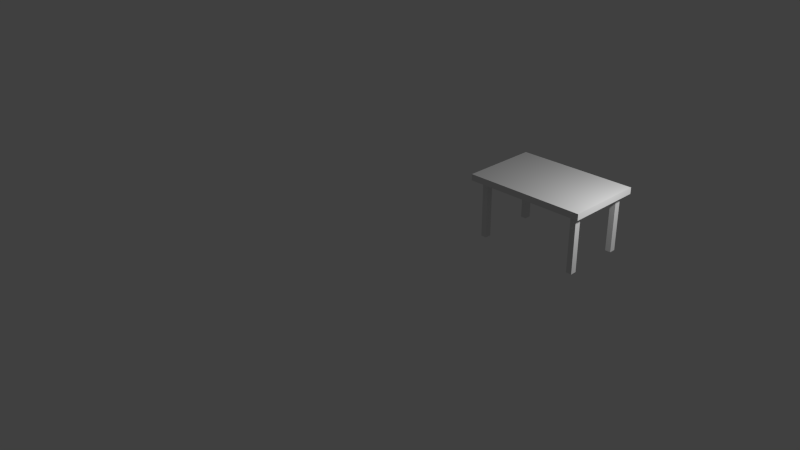 # Source: Desk.blend  (saved by Blender 2.78.0; exported with 4.5.12 LTS)
import bpy
from mathutils import Matrix  # noqa: F401  (used for matrix-valued properties, if any)

bpy.ops.wm.read_factory_settings(use_empty=True)
scene = bpy.context.scene
scene.name = 'Scene'

# ---- collections
col_collection_1 = bpy.data.collections.new('Collection 1'); scene.collection.children.link(col_collection_1)

# ---- materials (node trees are filled in below, after node groups)
mat_material_001 = bpy.data.materials.new('Material.001')
mat_material_001.alpha_threshold = 0.0
mat_material_001.use_transparent_shadow = False
mat_material_001.roughness = 0.5
mat_material_001.line_color = (0.0, 0.0, 0.0, 1.0)
mat_material = bpy.data.materials.new('Material')
mat_material.alpha_threshold = 0.0
mat_material.use_transparent_shadow = False
mat_material.roughness = 0.5
mat_material.line_color = (0.0, 0.0, 0.0, 1.0)
mat_material_002 = bpy.data.materials.new('Material.002')
mat_material_002.alpha_threshold = 0.0
mat_material_002.use_transparent_shadow = False
mat_material_002.roughness = 0.5
mat_material_002.line_color = (0.0, 0.0, 0.0, 1.0)
mat_material_003 = bpy.data.materials.new('Material.003')
mat_material_003.alpha_threshold = 0.0
mat_material_003.use_transparent_shadow = False
mat_material_003.roughness = 0.5
mat_material_003.line_color = (0.0, 0.0, 0.0, 1.0)

# ---- material node trees

# ---- world
world_world = bpy.data.worlds.new('World'); scene.world = world_world
world_world.color = (0.05088, 0.05088, 0.05088)
world_world.use_sun_shadow = False
world_world.sun_shadow_jitter_overblur = 0.0
world_world.cycles.sampling_method = 'NONE'
world_world.cycles.sample_map_resolution = 256

# ---- cameras
cam_camera = bpy.data.cameras.new('Camera')
cam_camera.clip_end = 100.0
cam_camera.lens = 35.0
cam_camera.sensor_width = 32.0
cam_camera.sensor_height = 18.0
cam_camera.ortho_scale = 7.314
cam_camera.dof.focus_distance = 0.0
cam_camera.dof.aperture_fstop = 128.0

# ---- lights
light_lamp = bpy.data.lights.new('Lamp', 'POINT')
light_lamp.transmission_factor = 0.0
light_lamp.cutoff_distance = 30.0
light_lamp.energy = 100.0
light_lamp.shadow_buffer_clip_start = 1.001
light_lamp.shadow_soft_size = 0.1
light_lamp.shadow_maximum_resolution = 0.006
light_lamp.use_absolute_resolution = True
light_lamp.cycles.use_multiple_importance_sampling = False

# ---- meshes
me_cube_001 = bpy.data.meshes.new('Cube.001')
me_cube_001.from_pydata([(-3.718, -3.388, 0.8184), (-3.718, -3.388, 1.017), (-3.718, 21.36, 0.8184), (-3.718, 21.36, 1.017), (39.13, -3.388, 0.8184), (39.13, -3.388, 1.017), (39.13, 21.36, 0.8184), (39.13, 21.36, 1.017), (1.0, 19.74, -1.0), (1.0, 17.74, -1.0), (-1.0, 17.74, -1.0), (-1.0, 19.74, -1.0), (1.0, 19.74, 1.0), (1.0, 17.74, 1.0), (-1.0, 17.74, 1.0), (-1.0, 19.74, 1.0), (1.0, 1.0, -1.0), (1.0, -1.0, -1.0), (-1.0, -1.0, -1.0), (-1.0, 1.0, -1.0), (1.0, 1.0, 1.0), (1.0, -1.0, 1.0), (-1.0, -1.0, 1.0), (-1.0, 1.0, 1.0), (36.67, 19.74, -1.0), (36.67, 17.74, -1.0), (34.67, 17.74, -1.0), (34.67, 19.74, -1.0), (36.67, 19.74, 1.0), (36.67, 17.74, 1.0), (34.67, 17.74, 1.0), (34.67, 19.74, 1.0), (36.67, 1.0, -1.0), (36.67, -1.0, -1.0), (34.67, -1.0, -1.0), (34.67, 1.0, -1.0), (36.67, 1.0, 1.0), (36.67, -1.0, 1.0), (34.67, -1.0, 1.0), (34.67, 1.0, 1.0)], [], [(1, 3, 2, 0), (3, 7, 6, 2), (7, 5, 4, 6), (5, 1, 0, 4), (0, 2, 6, 4), (5, 7, 3, 1), (8, 9, 10, 11), (12, 15, 14, 13), (8, 12, 13, 9), (9, 13, 14, 10), (10, 14, 15, 11), (12, 8, 11, 15), (16, 17, 18, 19), (20, 23, 22, 21), (16, 20, 21, 17), (17, 21, 22, 18), (18, 22, 23, 19), (20, 16, 19, 23), (24, 25, 26, 27), (28, 31, 30, 29), (24, 28, 29, 25), (25, 29, 30, 26), (26, 30, 31, 27), (28, 24, 27, 31), (32, 33, 34, 35), (36, 39, 38, 37), (32, 36, 37, 33), (33, 37, 38, 34), (34, 38, 39, 35), (36, 32, 35, 39)])
me_cube_001.polygons.foreach_set('material_index', [0, 0, 0, 0, 0, 0, 1, 1, 1, 1, 1, 1, 0, 0, 0, 0, 0, 0, 2, 2, 2, 2, 2, 2, 3, 3, 3, 3, 3, 3])
me_cube_001.materials.append(mat_material_001)
me_cube_001.materials.append(mat_material)
me_cube_001.materials.append(mat_material_002)
me_cube_001.materials.append(mat_material_003)
me_cube_001.use_remesh_preserve_volume = False
me_cube_001.use_remesh_preserve_attributes = False
me_cube_001.use_mirror_vertex_groups = False
me_cube_001.update()

# ---- objects
ob_lamp = bpy.data.objects.new('Lamp', light_lamp)
ob_camera = bpy.data.objects.new('Camera', cam_camera)
ob_cube_001 = bpy.data.objects.new('Cube.001', me_cube_001)

# ---- transforms, parenting, visibility, modifiers, constraints
ob_lamp.location = (2.089, 0.3895, 2.284)
ob_lamp.rotation_euler = (0.6503, 0.05522, 1.866)
ob_lamp.scale = (0.4793, 0.4793, 0.4793)
ob_lamp.lock_rotations_4d = False
ob_lamp.empty_display_type = 'ARROWS'
ob_lamp.color = (0.0, 0.0, 0.0, 0.0)
ob_lamp.lineart.crease_threshold = 0.0
ob_camera.location = (6.033, -7.538, 5.344)
ob_camera.rotation_euler = (1.109, 0.01082, 0.8149)
ob_camera.lock_rotations_4d = False
ob_camera.empty_display_type = 'ARROWS'
ob_camera.color = (0.0, 0.0, 0.0, 0.0)
ob_camera.display_type = 'WIRE'
ob_camera.lineart.crease_threshold = 0.0
ob_cube_001.location = (-0.4586, 0.004973, 0.6787)
ob_cube_001.scale = (0.03718, 0.04186, 0.4198)
ob_cube_001.lock_rotations_4d = False
ob_cube_001.empty_display_type = 'ARROWS'
ob_cube_001.lineart.crease_threshold = 0.0

# ---- collection membership
col_collection_1.objects.link(ob_lamp)
col_collection_1.objects.link(ob_camera)
col_collection_1.objects.link(ob_cube_001)

# ---- scene / render settings (as saved in the file)
scene.camera = ob_camera
scene.frame_start = 1; scene.frame_end = 250; scene.frame_set(1)
scene.render.engine = 'BLENDER_EEVEE_NEXT'
scene.render.resolution_percentage = 50
scene.render.dither_intensity = 0.0
scene.cycles.use_denoising = False
scene.cycles.samples = 10
scene.cycles.sampling_pattern = 'TABULATED_SOBOL'
scene.cycles.light_sampling_threshold = 0.0
scene.cycles.use_adaptive_sampling = False
scene.cycles.use_light_tree = False
scene.cycles.blur_glossy = 0.0
scene.cycles.pixel_filter_type = 'GAUSSIAN'
scene.cycles.sample_clamp_indirect = 0.0
scene.view_settings.view_transform = 'Standard'
bpy.context.view_layer.update()
